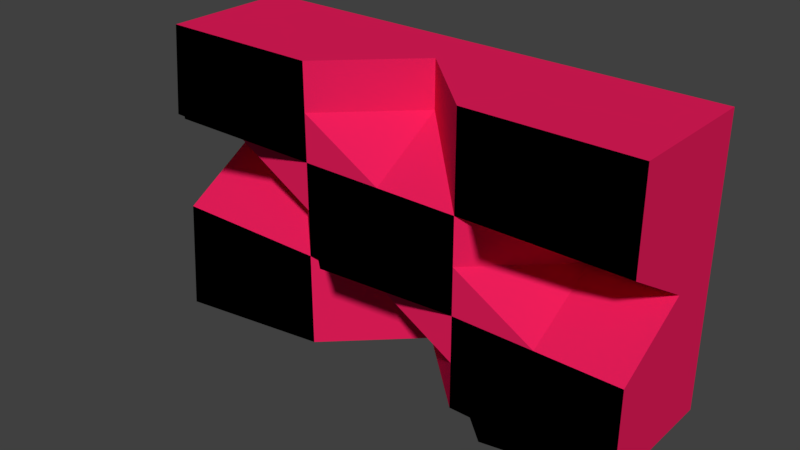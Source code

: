 # Source: DestroWall.blend  (saved by Blender 2.78.0; exported with 4.5.12 LTS)
import bpy
from mathutils import Matrix  # noqa: F401  (used for matrix-valued properties, if any)

bpy.ops.wm.read_factory_settings(use_empty=True)
scene = bpy.context.scene
scene.name = 'Scene'

# ---- collections
col_collection_1 = bpy.data.collections.new('Collection 1'); scene.collection.children.link(col_collection_1)

# ---- materials (node trees are filled in below, after node groups)
mat_main = bpy.data.materials.new('Main')
mat_main.alpha_threshold = 0.0
mat_main.use_transparent_shadow = False
mat_main.diffuse_color = (0.8, 0.01259, 0.1038, 1.0)
mat_main.roughness = 0.5
mat_spikes = bpy.data.materials.new('Spikes')
mat_spikes.alpha_threshold = 0.0
mat_spikes.use_transparent_shadow = False
mat_spikes.diffuse_color = (0.0, 0.0, 0.0, 1.0)
mat_spikes.roughness = 0.5

# ---- material node trees

# ---- world
world_world = bpy.data.worlds.new('World'); scene.world = world_world
world_world.color = (0.05088, 0.05088, 0.05088)
world_world.use_sun_shadow = False
world_world.sun_shadow_jitter_overblur = 0.0
world_world.cycles.sampling_method = 'MANUAL'

# ---- meshes
me_cube_001 = bpy.data.meshes.new('Cube.001')
me_cube_001.from_pydata([(-1.0, -5.141, 0.746), (-1.0, 5.141, 0.746), (-1.0, -5.141, -0.1945), (-1.0, 5.141, -0.1945), (1.0, -5.141, 0.746), (1.0, 5.141, 0.746), (1.0, -5.141, -0.1945), (1.0, 5.141, -0.1945), (-1.0, -3.427, 0.746), (-1.0, -1.714, 0.746), (-1.0, 1.969e-07, 0.1945), (-1.0, 1.714, 0.746), (-1.0, 3.427, 0.746), (1.0, 3.427, 0.746), (1.0, 1.714, 0.746), (1.0, -1.095e-07, 0.1945), (1.0, -1.714, 0.746), (1.0, -3.427, 0.746), (-0.6667, -5.141, 0.746), (-0.3333, -5.141, 0.746), (2.98e-08, -5.141, 0.1945), (0.3333, -5.141, 0.746), (0.6667, -5.141, 0.746), (0.6667, 5.141, 0.746), (0.3333, 5.141, 0.746), (-2.98e-08, 5.141, 0.1945), (-0.3333, 5.141, 0.746), (-0.6667, 5.141, 0.746), (0.6667, -3.427, 1.253), (0.3333, -3.427, 0.746), (-2.98e-08, -3.427, 0.1945), (-0.3333, -3.427, 0.746), (-0.6667, -3.427, 1.253), (0.6667, -1.714, 0.746), (0.3333, -1.714, 0.746), (-2.98e-08, -1.714, 0.746), (-0.3333, -1.714, 0.746), (-0.6667, -1.714, 0.746), (0.6667, -5.843e-08, 0.1945), (0.3333, 1.166e-07, 0.746), (-2.98e-08, 2.816e-07, 1.253), (-0.3333, 2.187e-07, 0.746), (-0.6667, 1.459e-07, 0.1945), (0.6667, 1.714, 0.746), (0.3333, 1.714, 0.746), (-2.98e-08, 1.714, 0.746), (-0.3333, 1.714, 0.746), (-0.6667, 1.714, 0.746), (0.6667, 3.427, 1.253), (0.3333, 3.427, 0.746), (-2.98e-08, 3.427, 0.1945), (-0.3333, 3.427, 0.746), (-0.6667, 3.427, 1.253)], [], [(0, 8, 9, 10, 11, 12, 1, 3, 2), (2, 3, 7, 6), (6, 7, 5, 13, 14, 15, 16, 17, 4), (52, 27, 1, 12), (2, 6, 4, 22, 21, 20, 19, 18, 0), (7, 3, 1, 27, 26, 25, 24, 23, 5), (18, 32, 8, 0), (32, 37, 9, 8), (37, 42, 10, 9), (42, 47, 11, 10), (47, 52, 12, 11), (4, 17, 28, 22), (22, 28, 29, 21), (21, 29, 30, 20), (20, 30, 31, 19), (19, 31, 32, 18), (17, 16, 33, 28), (28, 33, 34, 29), (29, 34, 35, 30), (30, 35, 36, 31), (31, 36, 37, 32), (16, 15, 38, 33), (33, 38, 39, 34), (34, 39, 40, 35), (35, 40, 41, 36), (36, 41, 42, 37), (15, 14, 43, 38), (38, 43, 44, 39), (39, 44, 45, 40), (40, 45, 46, 41), (41, 46, 47, 42), (14, 13, 48, 43), (43, 48, 49, 44), (44, 49, 50, 45), (45, 50, 51, 46), (46, 51, 52, 47), (13, 5, 23, 48), (48, 23, 24, 49), (49, 24, 25, 50), (50, 25, 26, 51), (51, 26, 27, 52)])
me_cube_001.polygons.foreach_set('material_index', [0, 0, 0, 1, 0, 0, 1, 1, 0, 0, 1, 1, 1, 0, 0, 1, 1, 1, 0, 0, 1, 0, 0, 1, 1, 0, 0, 0, 1, 1, 0, 1, 1, 0, 0, 1, 1, 1, 0, 0, 1])
me_cube_001.materials.append(mat_main)
me_cube_001.materials.append(mat_spikes)
me_cube_001.use_remesh_preserve_volume = False
me_cube_001.use_remesh_preserve_attributes = False
me_cube_001.use_mirror_vertex_groups = False
me_cube_001.update()

# ---- objects
ob_destrowall = bpy.data.objects.new('DestroWall', me_cube_001)

# ---- transforms, parenting, visibility, modifiers, constraints
ob_destrowall.location = (0.0, 0.0, 0.0)
ob_destrowall.rotation_euler = (1.571, -0.0, 0.0)
ob_destrowall.scale = (3.838, 0.4291, 2.206)
ob_destrowall.lineart.crease_threshold = 0.0

# ---- collection membership
col_collection_1.objects.link(ob_destrowall)

# ---- scene / render settings (as saved in the file)
scene.frame_start = 1; scene.frame_end = 250; scene.frame_set(1)
scene.render.engine = 'BLENDER_EEVEE_NEXT'
scene.render.resolution_percentage = 50
scene.render.dither_intensity = 0.0
scene.cycles.use_denoising = False
scene.cycles.samples = 128
scene.cycles.sampling_pattern = 'TABULATED_SOBOL'
scene.cycles.light_sampling_threshold = 0.0
scene.cycles.use_adaptive_sampling = False
scene.cycles.use_light_tree = False
scene.cycles.blur_glossy = 0.0
scene.cycles.sample_clamp_indirect = 0.0
scene.view_settings.view_transform = 'Standard'
bpy.context.view_layer.update()

# ---- added for rendering (the .blend has no active camera and no usable light): camera, sun
cam_auto = bpy.data.cameras.new('AutoCamera')
cam_auto.lens = 50.0
cam_auto.sensor_width = 36.0
cam_auto.clip_end = 1000.0
ob_auto_camera = bpy.data.objects.new('AutoCamera', cam_auto)
scene.collection.objects.link(ob_auto_camera)
ob_auto_camera.location = (8.70872, -11.6181, 6.96698)
ob_auto_camera.rotation_euler = (1.09748, -7.21219e-08, 0.694738)
scene.camera = ob_auto_camera
light_auto_sun = bpy.data.lights.new('AutoSun', 'SUN')
light_auto_sun.energy = 3.0
light_auto_sun.angle = 0.0523599
ob_auto_sun = bpy.data.objects.new('AutoSun', light_auto_sun)
scene.collection.objects.link(ob_auto_sun)
ob_auto_sun.rotation_euler = (0.872665, 0.174533, 0.523599)
bpy.context.view_layer.update()
